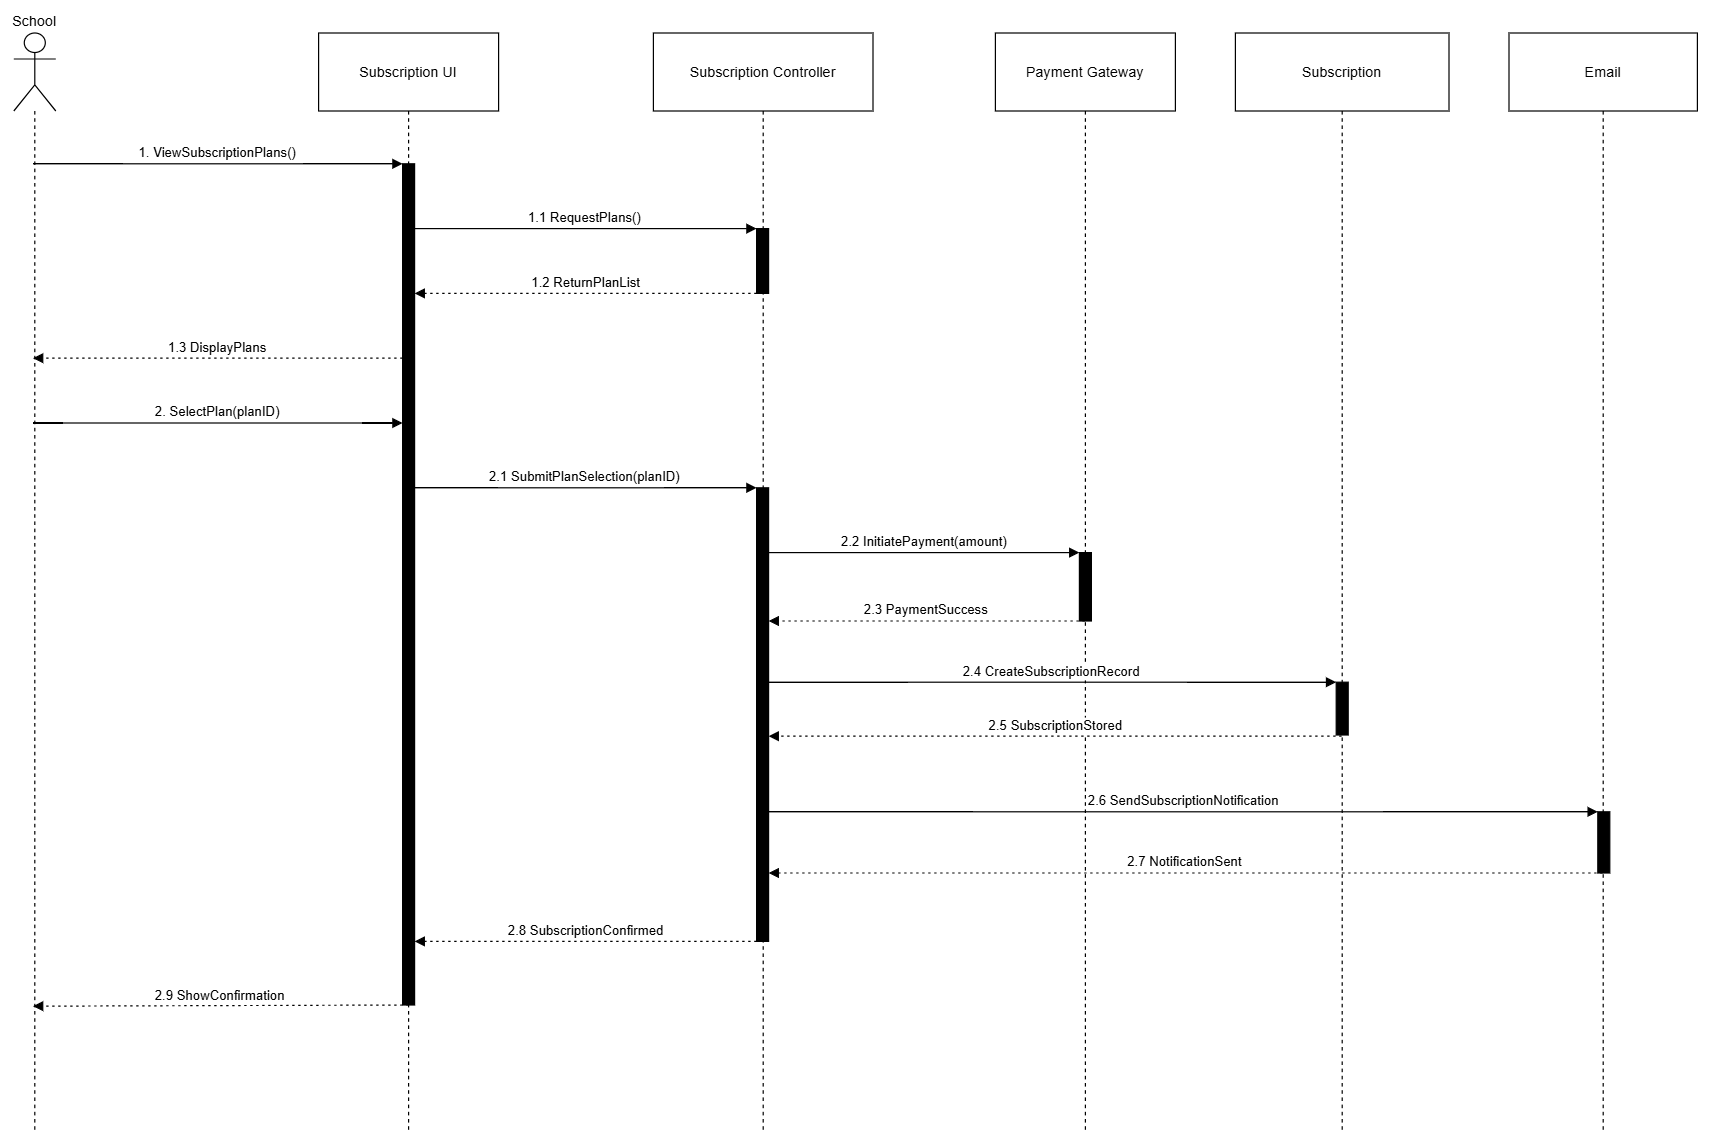

The diagram above was exported from draw.io. Its source (the exported page's mxGraphModel, read from the mxfile embedded in the PNG):
<mxGraphModel dx="1994" dy="1340" grid="1" gridSize="10" guides="1" tooltips="1" connect="1" arrows="1" fold="1" page="1" pageScale="1" pageWidth="850" pageHeight="1100" math="0" shadow="0">
  <root>
    <mxCell id="0" />
    <mxCell id="1" parent="0" />
    <mxCell id="VfSW0T9WLoQBmyIb2ywc-1" parent="1" style="shape=umlLifeline;perimeter=lifelinePerimeter;whiteSpace=wrap;container=1;dropTarget=0;collapsible=0;recursiveResize=0;outlineConnect=0;portConstraint=eastwest;newEdgeStyle={&quot;edgeStyle&quot;:&quot;elbowEdgeStyle&quot;,&quot;elbow&quot;:&quot;vertical&quot;,&quot;curved&quot;:0,&quot;rounded&quot;:0};participant=umlActor;verticalAlign=bottom;labelPosition=center;verticalLabelPosition=top;align=center;size=65;" value="School" vertex="1">
      <mxGeometry height="916" width="35" x="20" y="20" as="geometry" />
    </mxCell>
    <mxCell id="VfSW0T9WLoQBmyIb2ywc-2" parent="1" style="shape=umlLifeline;perimeter=lifelinePerimeter;whiteSpace=wrap;container=1;dropTarget=0;collapsible=0;recursiveResize=0;outlineConnect=0;portConstraint=eastwest;newEdgeStyle={&quot;edgeStyle&quot;:&quot;elbowEdgeStyle&quot;,&quot;elbow&quot;:&quot;vertical&quot;,&quot;curved&quot;:0,&quot;rounded&quot;:0};size=65;" value="Subscription UI" vertex="1">
      <mxGeometry height="916" width="150" x="274" y="20" as="geometry" />
    </mxCell>
    <mxCell id="VfSW0T9WLoQBmyIb2ywc-3" parent="VfSW0T9WLoQBmyIb2ywc-2" style="points=[];perimeter=orthogonalPerimeter;outlineConnect=0;targetShapes=umlLifeline;portConstraint=eastwest;newEdgeStyle={&quot;edgeStyle&quot;:&quot;elbowEdgeStyle&quot;,&quot;elbow&quot;:&quot;vertical&quot;,&quot;curved&quot;:0,&quot;rounded&quot;:0};fillColor=#000000;" value="" vertex="1">
      <mxGeometry height="701" width="10" x="70" y="109" as="geometry" />
    </mxCell>
    <mxCell id="VfSW0T9WLoQBmyIb2ywc-4" parent="1" style="shape=umlLifeline;perimeter=lifelinePerimeter;whiteSpace=wrap;container=1;dropTarget=0;collapsible=0;recursiveResize=0;outlineConnect=0;portConstraint=eastwest;newEdgeStyle={&quot;edgeStyle&quot;:&quot;elbowEdgeStyle&quot;,&quot;elbow&quot;:&quot;vertical&quot;,&quot;curved&quot;:0,&quot;rounded&quot;:0};size=65;" value="Subscription Controller" vertex="1">
      <mxGeometry height="916" width="183" x="553" y="20" as="geometry" />
    </mxCell>
    <mxCell id="VfSW0T9WLoQBmyIb2ywc-5" parent="VfSW0T9WLoQBmyIb2ywc-4" style="points=[];perimeter=orthogonalPerimeter;outlineConnect=0;targetShapes=umlLifeline;portConstraint=eastwest;newEdgeStyle={&quot;edgeStyle&quot;:&quot;elbowEdgeStyle&quot;,&quot;elbow&quot;:&quot;vertical&quot;,&quot;curved&quot;:0,&quot;rounded&quot;:0};fillColor=#000000;" value="" vertex="1">
      <mxGeometry height="54" width="10" x="86" y="163" as="geometry" />
    </mxCell>
    <mxCell id="VfSW0T9WLoQBmyIb2ywc-6" parent="VfSW0T9WLoQBmyIb2ywc-4" style="points=[];perimeter=orthogonalPerimeter;outlineConnect=0;targetShapes=umlLifeline;portConstraint=eastwest;newEdgeStyle={&quot;edgeStyle&quot;:&quot;elbowEdgeStyle&quot;,&quot;elbow&quot;:&quot;vertical&quot;,&quot;curved&quot;:0,&quot;rounded&quot;:0};fillColor=#000000;" value="" vertex="1">
      <mxGeometry height="378" width="10" x="86" y="379" as="geometry" />
    </mxCell>
    <mxCell id="VfSW0T9WLoQBmyIb2ywc-7" parent="1" style="shape=umlLifeline;perimeter=lifelinePerimeter;whiteSpace=wrap;container=1;dropTarget=0;collapsible=0;recursiveResize=0;outlineConnect=0;portConstraint=eastwest;newEdgeStyle={&quot;edgeStyle&quot;:&quot;elbowEdgeStyle&quot;,&quot;elbow&quot;:&quot;vertical&quot;,&quot;curved&quot;:0,&quot;rounded&quot;:0};size=65;" value="Payment Gateway" vertex="1">
      <mxGeometry height="916" width="150" x="838" y="20" as="geometry" />
    </mxCell>
    <mxCell id="VfSW0T9WLoQBmyIb2ywc-8" parent="VfSW0T9WLoQBmyIb2ywc-7" style="points=[];perimeter=orthogonalPerimeter;outlineConnect=0;targetShapes=umlLifeline;portConstraint=eastwest;newEdgeStyle={&quot;edgeStyle&quot;:&quot;elbowEdgeStyle&quot;,&quot;elbow&quot;:&quot;vertical&quot;,&quot;curved&quot;:0,&quot;rounded&quot;:0};fillColor=#000000;" value="" vertex="1">
      <mxGeometry height="57" width="10" x="70" y="433" as="geometry" />
    </mxCell>
    <mxCell id="VfSW0T9WLoQBmyIb2ywc-9" parent="1" style="shape=umlLifeline;perimeter=lifelinePerimeter;whiteSpace=wrap;container=1;dropTarget=0;collapsible=0;recursiveResize=0;outlineConnect=0;portConstraint=eastwest;newEdgeStyle={&quot;edgeStyle&quot;:&quot;elbowEdgeStyle&quot;,&quot;elbow&quot;:&quot;vertical&quot;,&quot;curved&quot;:0,&quot;rounded&quot;:0};size=65;" value="Subscription" vertex="1">
      <mxGeometry height="916" width="178" x="1038" y="20" as="geometry" />
    </mxCell>
    <mxCell id="VfSW0T9WLoQBmyIb2ywc-10" parent="VfSW0T9WLoQBmyIb2ywc-9" style="points=[];perimeter=orthogonalPerimeter;outlineConnect=0;targetShapes=umlLifeline;portConstraint=eastwest;newEdgeStyle={&quot;edgeStyle&quot;:&quot;elbowEdgeStyle&quot;,&quot;elbow&quot;:&quot;vertical&quot;,&quot;curved&quot;:0,&quot;rounded&quot;:0};fillColor=#000000;" value="" vertex="1">
      <mxGeometry height="44" width="10" x="84" y="541" as="geometry" />
    </mxCell>
    <mxCell id="VfSW0T9WLoQBmyIb2ywc-11" parent="1" style="shape=umlLifeline;perimeter=lifelinePerimeter;whiteSpace=wrap;container=1;dropTarget=0;collapsible=0;recursiveResize=0;outlineConnect=0;portConstraint=eastwest;newEdgeStyle={&quot;edgeStyle&quot;:&quot;elbowEdgeStyle&quot;,&quot;elbow&quot;:&quot;vertical&quot;,&quot;curved&quot;:0,&quot;rounded&quot;:0};size=65;" value="Email" vertex="1">
      <mxGeometry height="916" width="157" x="1266" y="20" as="geometry" />
    </mxCell>
    <mxCell id="VfSW0T9WLoQBmyIb2ywc-12" parent="VfSW0T9WLoQBmyIb2ywc-11" style="points=[];perimeter=orthogonalPerimeter;outlineConnect=0;targetShapes=umlLifeline;portConstraint=eastwest;newEdgeStyle={&quot;edgeStyle&quot;:&quot;elbowEdgeStyle&quot;,&quot;elbow&quot;:&quot;vertical&quot;,&quot;curved&quot;:0,&quot;rounded&quot;:0};fillColor=#000000;" value="" vertex="1">
      <mxGeometry height="51" width="10" x="74" y="649" as="geometry" />
    </mxCell>
    <mxCell id="VfSW0T9WLoQBmyIb2ywc-13" edge="1" parent="1" source="VfSW0T9WLoQBmyIb2ywc-1" style="verticalAlign=bottom;edgeStyle=elbowEdgeStyle;elbow=vertical;curved=0;rounded=0;endArrow=block;" target="VfSW0T9WLoQBmyIb2ywc-3" value="1. ViewSubscriptionPlans()">
      <mxGeometry relative="1" as="geometry">
        <Array as="points">
          <mxPoint x="231" y="129" />
        </Array>
      </mxGeometry>
    </mxCell>
    <mxCell id="VfSW0T9WLoQBmyIb2ywc-14" edge="1" parent="1" source="VfSW0T9WLoQBmyIb2ywc-3" style="verticalAlign=bottom;edgeStyle=elbowEdgeStyle;elbow=vertical;curved=0;rounded=0;endArrow=block;" target="VfSW0T9WLoQBmyIb2ywc-5" value="1.1 RequestPlans()">
      <mxGeometry relative="1" as="geometry">
        <Array as="points">
          <mxPoint x="507" y="183" />
        </Array>
      </mxGeometry>
    </mxCell>
    <mxCell id="VfSW0T9WLoQBmyIb2ywc-15" edge="1" parent="1" source="VfSW0T9WLoQBmyIb2ywc-5" style="verticalAlign=bottom;edgeStyle=elbowEdgeStyle;elbow=vertical;curved=0;rounded=0;dashed=1;dashPattern=2 3;endArrow=block;" target="VfSW0T9WLoQBmyIb2ywc-3" value="1.2 ReturnPlanList">
      <mxGeometry relative="1" as="geometry">
        <Array as="points">
          <mxPoint x="508" y="237" />
        </Array>
      </mxGeometry>
    </mxCell>
    <mxCell id="VfSW0T9WLoQBmyIb2ywc-16" edge="1" parent="1" source="VfSW0T9WLoQBmyIb2ywc-3" style="verticalAlign=bottom;edgeStyle=elbowEdgeStyle;elbow=vertical;curved=0;rounded=0;dashed=1;dashPattern=2 3;endArrow=block;" target="VfSW0T9WLoQBmyIb2ywc-1" value="1.3 DisplayPlans">
      <mxGeometry relative="1" as="geometry">
        <Array as="points">
          <mxPoint x="232" y="291" />
        </Array>
      </mxGeometry>
    </mxCell>
    <mxCell id="VfSW0T9WLoQBmyIb2ywc-17" edge="1" parent="1" source="VfSW0T9WLoQBmyIb2ywc-1" style="verticalAlign=bottom;edgeStyle=elbowEdgeStyle;elbow=vertical;curved=0;rounded=0;endArrow=block;" target="VfSW0T9WLoQBmyIb2ywc-3" value="2. SelectPlan(planID)">
      <mxGeometry relative="1" as="geometry">
        <Array as="points">
          <mxPoint x="229" y="345" />
        </Array>
      </mxGeometry>
    </mxCell>
    <mxCell id="VfSW0T9WLoQBmyIb2ywc-18" edge="1" parent="1" source="VfSW0T9WLoQBmyIb2ywc-3" style="verticalAlign=bottom;edgeStyle=elbowEdgeStyle;elbow=vertical;curved=0;rounded=0;endArrow=block;" target="VfSW0T9WLoQBmyIb2ywc-6" value="2.1 SubmitPlanSelection(planID)">
      <mxGeometry relative="1" as="geometry">
        <Array as="points">
          <mxPoint x="507" y="399" />
        </Array>
      </mxGeometry>
    </mxCell>
    <mxCell id="VfSW0T9WLoQBmyIb2ywc-19" edge="1" parent="1" source="VfSW0T9WLoQBmyIb2ywc-6" style="verticalAlign=bottom;edgeStyle=elbowEdgeStyle;elbow=vertical;curved=0;rounded=0;endArrow=block;" target="VfSW0T9WLoQBmyIb2ywc-8" value="2.2 InitiatePayment(amount)">
      <mxGeometry relative="1" as="geometry">
        <Array as="points">
          <mxPoint x="789" y="453" />
        </Array>
      </mxGeometry>
    </mxCell>
    <mxCell id="VfSW0T9WLoQBmyIb2ywc-20" edge="1" parent="1" style="verticalAlign=bottom;edgeStyle=elbowEdgeStyle;elbow=vertical;curved=0;rounded=0;dashed=1;dashPattern=2 3;endArrow=block;" value="2.3 PaymentSuccess">
      <mxGeometry relative="1" as="geometry">
        <Array as="points">
          <mxPoint x="790" y="510" />
        </Array>
        <mxPoint x="912.5" y="510" as="sourcePoint" />
        <mxPoint x="649" y="510" as="targetPoint" />
      </mxGeometry>
    </mxCell>
    <mxCell id="VfSW0T9WLoQBmyIb2ywc-21" edge="1" parent="1" source="VfSW0T9WLoQBmyIb2ywc-6" style="verticalAlign=bottom;edgeStyle=elbowEdgeStyle;elbow=vertical;curved=0;rounded=0;endArrow=block;" target="VfSW0T9WLoQBmyIb2ywc-10" value="2.4 CreateSubscriptionRecord">
      <mxGeometry relative="1" as="geometry">
        <Array as="points">
          <mxPoint x="896" y="561" />
        </Array>
      </mxGeometry>
    </mxCell>
    <mxCell id="VfSW0T9WLoQBmyIb2ywc-22" edge="1" parent="1" style="verticalAlign=bottom;edgeStyle=elbowEdgeStyle;elbow=vertical;curved=0;rounded=0;dashed=1;dashPattern=2 3;endArrow=block;" value="2.5 SubscriptionStored">
      <mxGeometry relative="1" as="geometry">
        <Array as="points">
          <mxPoint x="897" y="606" />
        </Array>
        <mxPoint x="1126.5" y="606" as="sourcePoint" />
        <mxPoint x="649" y="606" as="targetPoint" />
      </mxGeometry>
    </mxCell>
    <mxCell id="VfSW0T9WLoQBmyIb2ywc-23" edge="1" parent="1" source="VfSW0T9WLoQBmyIb2ywc-6" style="verticalAlign=bottom;edgeStyle=elbowEdgeStyle;elbow=vertical;curved=0;rounded=0;endArrow=block;" target="VfSW0T9WLoQBmyIb2ywc-12" value="2.6 SendSubscriptionNotification">
      <mxGeometry relative="1" as="geometry">
        <Array as="points">
          <mxPoint x="1005" y="669" />
        </Array>
      </mxGeometry>
    </mxCell>
    <mxCell id="VfSW0T9WLoQBmyIb2ywc-24" edge="1" parent="1" style="verticalAlign=bottom;edgeStyle=elbowEdgeStyle;elbow=vertical;curved=0;rounded=0;dashed=1;dashPattern=2 3;endArrow=block;" value="2.7 NotificationSent">
      <mxGeometry relative="1" as="geometry">
        <Array as="points">
          <mxPoint x="1006" y="720" />
        </Array>
        <mxPoint x="1344" y="720" as="sourcePoint" />
        <mxPoint x="649" y="720" as="targetPoint" />
      </mxGeometry>
    </mxCell>
    <mxCell id="VfSW0T9WLoQBmyIb2ywc-25" edge="1" parent="1" source="VfSW0T9WLoQBmyIb2ywc-6" style="verticalAlign=bottom;edgeStyle=elbowEdgeStyle;elbow=vertical;curved=0;rounded=0;dashed=1;dashPattern=2 3;endArrow=block;" target="VfSW0T9WLoQBmyIb2ywc-3" value="2.8 SubscriptionConfirmed">
      <mxGeometry relative="1" as="geometry">
        <Array as="points">
          <mxPoint x="508" y="777" />
        </Array>
      </mxGeometry>
    </mxCell>
    <mxCell id="VfSW0T9WLoQBmyIb2ywc-26" edge="1" parent="1" source="VfSW0T9WLoQBmyIb2ywc-3" style="verticalAlign=bottom;edgeStyle=elbowEdgeStyle;elbow=vertical;curved=0;rounded=0;dashed=1;dashPattern=2 3;endArrow=block;" target="VfSW0T9WLoQBmyIb2ywc-1" value="2.9 ShowConfirmation">
      <mxGeometry relative="1" as="geometry">
        <Array as="points">
          <mxPoint x="232" y="831" />
        </Array>
      </mxGeometry>
    </mxCell>
  </root>
</mxGraphModel>